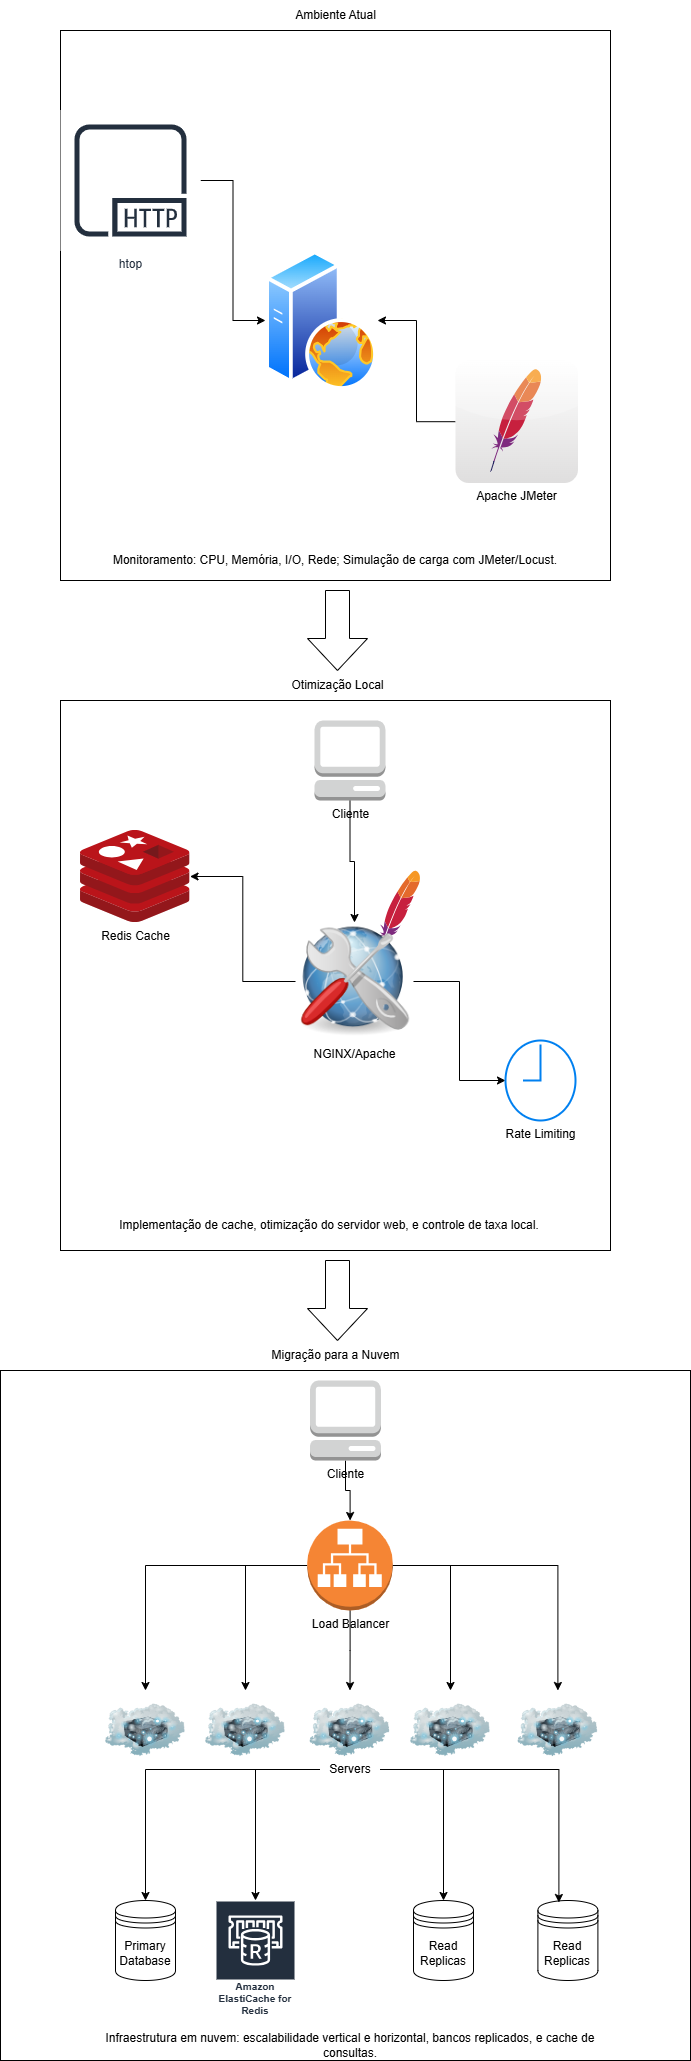

The diagram above was exported from draw.io. Its source (the exported page's mxGraphModel, read from the mxfile embedded in the PNG):
<mxGraphModel dx="1434" dy="780" grid="1" gridSize="10" guides="1" tooltips="1" connect="1" arrows="1" fold="1" page="1" pageScale="1" pageWidth="827" pageHeight="1169" math="0" shadow="0">
  <root>
    <mxCell id="0" />
    <mxCell id="1" parent="0" />
    <mxCell id="l2p13vgU8Z9o3M5GsDmH-2" value="" style="whiteSpace=wrap;html=1;aspect=fixed;" parent="1" vertex="1">
      <mxGeometry x="145" y="40" width="550" height="550" as="geometry" />
    </mxCell>
    <mxCell id="l2p13vgU8Z9o3M5GsDmH-3" value="Ambiente Atual" style="text;html=1;align=center;verticalAlign=middle;resizable=0;points=[];autosize=1;strokeColor=none;fillColor=none;" parent="1" vertex="1">
      <mxGeometry x="370" y="10" width="100" height="30" as="geometry" />
    </mxCell>
    <mxCell id="l2p13vgU8Z9o3M5GsDmH-9" value="" style="image;aspect=fixed;perimeter=ellipsePerimeter;html=1;align=center;shadow=0;dashed=0;spacingTop=3;image=img/lib/active_directory/web_server.svg;" parent="1" vertex="1">
      <mxGeometry x="350" y="260" width="112" height="140" as="geometry" />
    </mxCell>
    <mxCell id="l2p13vgU8Z9o3M5GsDmH-23" style="edgeStyle=orthogonalEdgeStyle;rounded=0;orthogonalLoop=1;jettySize=auto;html=1;" parent="1" source="l2p13vgU8Z9o3M5GsDmH-11" target="l2p13vgU8Z9o3M5GsDmH-9" edge="1">
      <mxGeometry relative="1" as="geometry" />
    </mxCell>
    <mxCell id="l2p13vgU8Z9o3M5GsDmH-11" value="htop" style="sketch=0;outlineConnect=0;fontColor=#232F3E;gradientColor=none;strokeColor=#232F3E;fillColor=#ffffff;dashed=0;verticalLabelPosition=bottom;verticalAlign=top;align=center;html=1;fontSize=12;fontStyle=0;aspect=fixed;shape=mxgraph.aws4.resourceIcon;resIcon=mxgraph.aws4.http_protocol;" parent="1" vertex="1">
      <mxGeometry x="145" y="120" width="140" height="140" as="geometry" />
    </mxCell>
    <mxCell id="l2p13vgU8Z9o3M5GsDmH-17" style="edgeStyle=orthogonalEdgeStyle;rounded=0;orthogonalLoop=1;jettySize=auto;html=1;" parent="1" source="l2p13vgU8Z9o3M5GsDmH-13" target="l2p13vgU8Z9o3M5GsDmH-9" edge="1">
      <mxGeometry relative="1" as="geometry" />
    </mxCell>
    <mxCell id="l2p13vgU8Z9o3M5GsDmH-13" value="Apache JMeter" style="dashed=0;outlineConnect=0;html=1;align=center;labelPosition=center;verticalLabelPosition=bottom;verticalAlign=top;shape=mxgraph.webicons.apache;gradientColor=#DFDEDE" parent="1" vertex="1">
      <mxGeometry x="540" y="370" width="122.4" height="122.4" as="geometry" />
    </mxCell>
    <mxCell id="l2p13vgU8Z9o3M5GsDmH-24" value="Monitoramento: CPU, Memória, I/O, Rede; Simulação de carga com JMeter/Locust." style="text;html=1;align=center;verticalAlign=middle;whiteSpace=wrap;rounded=0;" parent="1" vertex="1">
      <mxGeometry x="165" y="555" width="510" height="30" as="geometry" />
    </mxCell>
    <mxCell id="l2p13vgU8Z9o3M5GsDmH-29" value="" style="shape=singleArrow;whiteSpace=wrap;html=1;arrowWidth=0.4;arrowSize=0.4;rotation=90;" parent="1" vertex="1">
      <mxGeometry x="382" y="610" width="80" height="60" as="geometry" />
    </mxCell>
    <mxCell id="l2p13vgU8Z9o3M5GsDmH-31" value="" style="whiteSpace=wrap;html=1;aspect=fixed;" parent="1" vertex="1">
      <mxGeometry x="145" y="710" width="550" height="550" as="geometry" />
    </mxCell>
    <mxCell id="l2p13vgU8Z9o3M5GsDmH-32" value="Otimização Local" style="text;html=1;align=center;verticalAlign=middle;resizable=0;points=[];autosize=1;strokeColor=none;fillColor=none;" parent="1" vertex="1">
      <mxGeometry x="362" y="680" width="120" height="30" as="geometry" />
    </mxCell>
    <mxCell id="l2p13vgU8Z9o3M5GsDmH-34" value="Redis Cache" style="image;sketch=0;aspect=fixed;html=1;points=[];align=center;fontSize=12;image=img/lib/mscae/Cache_Redis_Product.svg;" parent="1" vertex="1">
      <mxGeometry x="165" y="840" width="109.52" height="92" as="geometry" />
    </mxCell>
    <mxCell id="l2p13vgU8Z9o3M5GsDmH-37" value="" style="dashed=0;outlineConnect=0;html=1;align=center;labelPosition=center;verticalLabelPosition=bottom;verticalAlign=top;shape=mxgraph.weblogos.apache" parent="1" vertex="1">
      <mxGeometry x="462" y="880" width="42.6" height="85.2" as="geometry" />
    </mxCell>
    <mxCell id="l2p13vgU8Z9o3M5GsDmH-39" style="edgeStyle=orthogonalEdgeStyle;rounded=0;orthogonalLoop=1;jettySize=auto;html=1;" parent="1" source="l2p13vgU8Z9o3M5GsDmH-38" target="l2p13vgU8Z9o3M5GsDmH-34" edge="1">
      <mxGeometry relative="1" as="geometry" />
    </mxCell>
    <mxCell id="l2p13vgU8Z9o3M5GsDmH-44" style="edgeStyle=orthogonalEdgeStyle;rounded=0;orthogonalLoop=1;jettySize=auto;html=1;" parent="1" source="l2p13vgU8Z9o3M5GsDmH-38" target="l2p13vgU8Z9o3M5GsDmH-42" edge="1">
      <mxGeometry relative="1" as="geometry" />
    </mxCell>
    <mxCell id="l2p13vgU8Z9o3M5GsDmH-38" value="NGINX/Apache" style="shape=image;html=1;verticalAlign=top;verticalLabelPosition=bottom;labelBackgroundColor=#ffffff;imageAspect=0;aspect=fixed;image=https://cdn3.iconfinder.com/data/icons/snowish/128x128/apps/apacheconf.png" parent="1" vertex="1">
      <mxGeometry x="380" y="932" width="118" height="118" as="geometry" />
    </mxCell>
    <mxCell id="l2p13vgU8Z9o3M5GsDmH-42" value="Rate Limiting" style="html=1;verticalLabelPosition=bottom;align=center;labelBackgroundColor=#ffffff;verticalAlign=top;strokeWidth=2;strokeColor=#0080F0;shadow=0;dashed=0;shape=mxgraph.ios7.icons.clock;" parent="1" vertex="1">
      <mxGeometry x="590" y="1050" width="70" height="80" as="geometry" />
    </mxCell>
    <mxCell id="l2p13vgU8Z9o3M5GsDmH-48" style="edgeStyle=orthogonalEdgeStyle;rounded=0;orthogonalLoop=1;jettySize=auto;html=1;" parent="1" source="l2p13vgU8Z9o3M5GsDmH-45" target="l2p13vgU8Z9o3M5GsDmH-38" edge="1">
      <mxGeometry relative="1" as="geometry" />
    </mxCell>
    <mxCell id="l2p13vgU8Z9o3M5GsDmH-45" value="Cliente" style="outlineConnect=0;dashed=0;verticalLabelPosition=bottom;verticalAlign=top;align=center;html=1;shape=mxgraph.aws3.management_console;fillColor=#D2D3D3;gradientColor=none;" parent="1" vertex="1">
      <mxGeometry x="399" y="730" width="71" height="80" as="geometry" />
    </mxCell>
    <mxCell id="l2p13vgU8Z9o3M5GsDmH-49" value="Implementação de cache, otimização do servidor web, e controle de taxa local." style="text;html=1;align=center;verticalAlign=middle;whiteSpace=wrap;rounded=0;" parent="1" vertex="1">
      <mxGeometry x="159" y="1220" width="510" height="30" as="geometry" />
    </mxCell>
    <mxCell id="l2p13vgU8Z9o3M5GsDmH-50" value="" style="whiteSpace=wrap;html=1;aspect=fixed;" parent="1" vertex="1">
      <mxGeometry x="85" y="1380" width="690" height="690" as="geometry" />
    </mxCell>
    <mxCell id="l2p13vgU8Z9o3M5GsDmH-52" value="" style="shape=singleArrow;whiteSpace=wrap;html=1;arrowWidth=0.4;arrowSize=0.4;rotation=90;" parent="1" vertex="1">
      <mxGeometry x="382" y="1280" width="80" height="60" as="geometry" />
    </mxCell>
    <mxCell id="l2p13vgU8Z9o3M5GsDmH-53" value="Migração para a Nuvem" style="text;html=1;align=center;verticalAlign=middle;resizable=0;points=[];autosize=1;strokeColor=none;fillColor=none;" parent="1" vertex="1">
      <mxGeometry x="345" y="1350" width="150" height="30" as="geometry" />
    </mxCell>
    <mxCell id="l2p13vgU8Z9o3M5GsDmH-68" style="edgeStyle=orthogonalEdgeStyle;rounded=0;orthogonalLoop=1;jettySize=auto;html=1;" parent="1" source="l2p13vgU8Z9o3M5GsDmH-54" target="l2p13vgU8Z9o3M5GsDmH-55" edge="1">
      <mxGeometry relative="1" as="geometry" />
    </mxCell>
    <mxCell id="l2p13vgU8Z9o3M5GsDmH-69" style="edgeStyle=orthogonalEdgeStyle;rounded=0;orthogonalLoop=1;jettySize=auto;html=1;" parent="1" source="l2p13vgU8Z9o3M5GsDmH-54" target="l2p13vgU8Z9o3M5GsDmH-56" edge="1">
      <mxGeometry relative="1" as="geometry" />
    </mxCell>
    <mxCell id="l2p13vgU8Z9o3M5GsDmH-70" style="edgeStyle=orthogonalEdgeStyle;rounded=0;orthogonalLoop=1;jettySize=auto;html=1;" parent="1" source="l2p13vgU8Z9o3M5GsDmH-54" target="l2p13vgU8Z9o3M5GsDmH-58" edge="1">
      <mxGeometry relative="1" as="geometry" />
    </mxCell>
    <mxCell id="l2p13vgU8Z9o3M5GsDmH-71" style="edgeStyle=orthogonalEdgeStyle;rounded=0;orthogonalLoop=1;jettySize=auto;html=1;" parent="1" source="l2p13vgU8Z9o3M5GsDmH-54" target="l2p13vgU8Z9o3M5GsDmH-57" edge="1">
      <mxGeometry relative="1" as="geometry" />
    </mxCell>
    <mxCell id="l2p13vgU8Z9o3M5GsDmH-74" style="edgeStyle=orthogonalEdgeStyle;rounded=0;orthogonalLoop=1;jettySize=auto;html=1;" parent="1" source="l2p13vgU8Z9o3M5GsDmH-54" target="l2p13vgU8Z9o3M5GsDmH-59" edge="1">
      <mxGeometry relative="1" as="geometry" />
    </mxCell>
    <mxCell id="l2p13vgU8Z9o3M5GsDmH-54" value="Load Balancer" style="outlineConnect=0;dashed=0;verticalLabelPosition=bottom;verticalAlign=top;align=center;html=1;shape=mxgraph.aws3.application_load_balancer;fillColor=#F58534;gradientColor=none;" parent="1" vertex="1">
      <mxGeometry x="391.75" y="1530" width="85.5" height="90" as="geometry" />
    </mxCell>
    <mxCell id="l2p13vgU8Z9o3M5GsDmH-55" value="" style="image;html=1;image=img/lib/clip_art/networking/Cloud_Server_128x128.png" parent="1" vertex="1">
      <mxGeometry x="190" y="1700" width="80" height="80" as="geometry" />
    </mxCell>
    <mxCell id="l2p13vgU8Z9o3M5GsDmH-56" value="" style="image;html=1;image=img/lib/clip_art/networking/Cloud_Server_128x128.png" parent="1" vertex="1">
      <mxGeometry x="290" y="1700" width="80" height="80" as="geometry" />
    </mxCell>
    <mxCell id="l2p13vgU8Z9o3M5GsDmH-57" value="" style="image;html=1;image=img/lib/clip_art/networking/Cloud_Server_128x128.png" parent="1" vertex="1">
      <mxGeometry x="495" y="1700" width="80" height="80" as="geometry" />
    </mxCell>
    <mxCell id="l2p13vgU8Z9o3M5GsDmH-58" value="" style="image;html=1;image=img/lib/clip_art/networking/Cloud_Server_128x128.png" parent="1" vertex="1">
      <mxGeometry x="394.5" y="1700" width="80" height="80" as="geometry" />
    </mxCell>
    <mxCell id="l2p13vgU8Z9o3M5GsDmH-59" value="" style="image;html=1;image=img/lib/clip_art/networking/Cloud_Server_128x128.png" parent="1" vertex="1">
      <mxGeometry x="602.4" y="1700" width="80" height="80" as="geometry" />
    </mxCell>
    <mxCell id="l2p13vgU8Z9o3M5GsDmH-60" value="Primary Database" style="shape=datastore;whiteSpace=wrap;html=1;" parent="1" vertex="1">
      <mxGeometry x="200" y="1910" width="60" height="80" as="geometry" />
    </mxCell>
    <mxCell id="l2p13vgU8Z9o3M5GsDmH-63" value="Read Replicas" style="shape=datastore;whiteSpace=wrap;html=1;" parent="1" vertex="1">
      <mxGeometry x="622.4" y="1910" width="60" height="80" as="geometry" />
    </mxCell>
    <mxCell id="l2p13vgU8Z9o3M5GsDmH-64" value="Read Replicas" style="shape=datastore;whiteSpace=wrap;html=1;" parent="1" vertex="1">
      <mxGeometry x="498" y="1910" width="60" height="80" as="geometry" />
    </mxCell>
    <mxCell id="l2p13vgU8Z9o3M5GsDmH-65" value="Amazon ElastiCache for Redis" style="sketch=0;outlineConnect=0;fontColor=#232F3E;gradientColor=none;strokeColor=#ffffff;fillColor=#232F3E;dashed=0;verticalLabelPosition=middle;verticalAlign=bottom;align=center;html=1;whiteSpace=wrap;fontSize=10;fontStyle=1;spacing=3;shape=mxgraph.aws4.productIcon;prIcon=mxgraph.aws4.elasticache_for_redis;" parent="1" vertex="1">
      <mxGeometry x="300" y="1910" width="80" height="120" as="geometry" />
    </mxCell>
    <mxCell id="l2p13vgU8Z9o3M5GsDmH-67" style="edgeStyle=orthogonalEdgeStyle;rounded=0;orthogonalLoop=1;jettySize=auto;html=1;" parent="1" source="l2p13vgU8Z9o3M5GsDmH-66" target="l2p13vgU8Z9o3M5GsDmH-54" edge="1">
      <mxGeometry relative="1" as="geometry" />
    </mxCell>
    <mxCell id="l2p13vgU8Z9o3M5GsDmH-66" value="Cliente" style="outlineConnect=0;dashed=0;verticalLabelPosition=bottom;verticalAlign=top;align=center;html=1;shape=mxgraph.aws3.management_console;fillColor=#D2D3D3;gradientColor=none;" parent="1" vertex="1">
      <mxGeometry x="394.5" y="1390" width="71" height="80" as="geometry" />
    </mxCell>
    <mxCell id="l2p13vgU8Z9o3M5GsDmH-76" style="edgeStyle=orthogonalEdgeStyle;rounded=0;orthogonalLoop=1;jettySize=auto;html=1;" parent="1" source="l2p13vgU8Z9o3M5GsDmH-75" target="l2p13vgU8Z9o3M5GsDmH-60" edge="1">
      <mxGeometry relative="1" as="geometry" />
    </mxCell>
    <mxCell id="l2p13vgU8Z9o3M5GsDmH-80" style="edgeStyle=orthogonalEdgeStyle;rounded=0;orthogonalLoop=1;jettySize=auto;html=1;" parent="1" source="l2p13vgU8Z9o3M5GsDmH-75" target="l2p13vgU8Z9o3M5GsDmH-65" edge="1">
      <mxGeometry relative="1" as="geometry" />
    </mxCell>
    <mxCell id="l2p13vgU8Z9o3M5GsDmH-82" style="edgeStyle=orthogonalEdgeStyle;rounded=0;orthogonalLoop=1;jettySize=auto;html=1;entryX=0.5;entryY=0;entryDx=0;entryDy=0;" parent="1" source="l2p13vgU8Z9o3M5GsDmH-75" target="l2p13vgU8Z9o3M5GsDmH-64" edge="1">
      <mxGeometry relative="1" as="geometry" />
    </mxCell>
    <mxCell id="l2p13vgU8Z9o3M5GsDmH-75" value="Servers" style="text;html=1;align=center;verticalAlign=middle;whiteSpace=wrap;rounded=0;" parent="1" vertex="1">
      <mxGeometry x="404.5" y="1754" width="60" height="50" as="geometry" />
    </mxCell>
    <mxCell id="l2p13vgU8Z9o3M5GsDmH-79" style="edgeStyle=orthogonalEdgeStyle;rounded=0;orthogonalLoop=1;jettySize=auto;html=1;entryX=0.35;entryY=0.025;entryDx=0;entryDy=0;entryPerimeter=0;" parent="1" source="l2p13vgU8Z9o3M5GsDmH-75" target="l2p13vgU8Z9o3M5GsDmH-63" edge="1">
      <mxGeometry relative="1" as="geometry" />
    </mxCell>
    <mxCell id="l2p13vgU8Z9o3M5GsDmH-83" value="Infraestrutura em nuvem: escalabilidade vertical e horizontal, bancos replicados, e cache de consultas." style="text;html=1;align=center;verticalAlign=middle;whiteSpace=wrap;rounded=0;" parent="1" vertex="1">
      <mxGeometry x="179.5" y="2040" width="510" height="30" as="geometry" />
    </mxCell>
  </root>
</mxGraphModel>